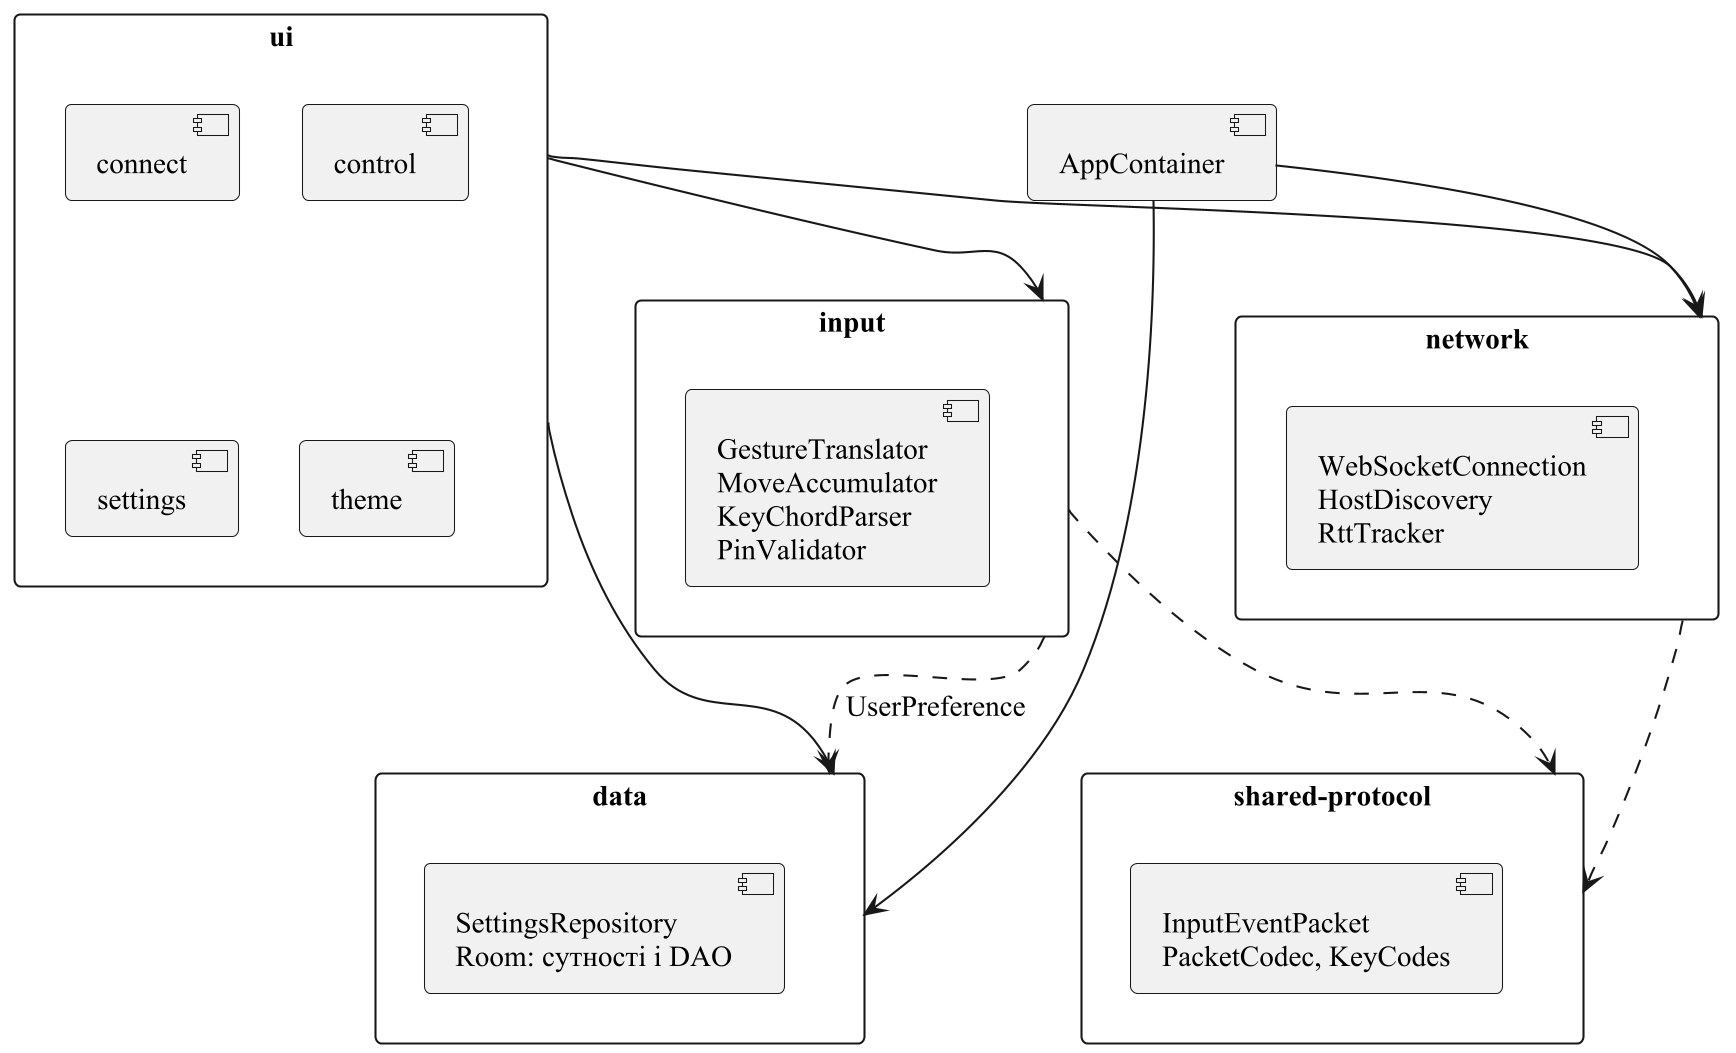

The diagram above was rendered by PlantUML. Its source (embedded in the PNG):
@startuml
skinparamlocked dpi 200
skinparam monochrome true
skinparam shadowing false
skinparam defaultFontName "Times New Roman"
skinparam defaultFontSize 14
skinparam roundCorner 6
skinparam packageStyle rectangle
skinparam nodesep 30
skinparam ranksep 45

package "ui" as UI {
  [connect] as C
  [control] as K
  [settings] as S
  [theme] as Th
}
package "input" as IN {
  [GestureTranslator\nMoveAccumulator\nKeyChordParser\nPinValidator] as I
}
package "network" as NET {
  [WebSocketConnection\nHostDiscovery\nRttTracker] as N
}
package "data" as DATA {
  [SettingsRepository\nRoom: сутності і DAO] as D
}
[AppContainer] as App
package "shared-protocol" as P {
  [InputEventPacket\nPacketCodec, KeyCodes] as Pr
}

UI --> IN
UI --> NET
UI --> DATA
App --> NET
App --> DATA
IN ..> DATA : UserPreference
IN ..> P
NET ..> P
App -[hidden]right-> UI
@enduml